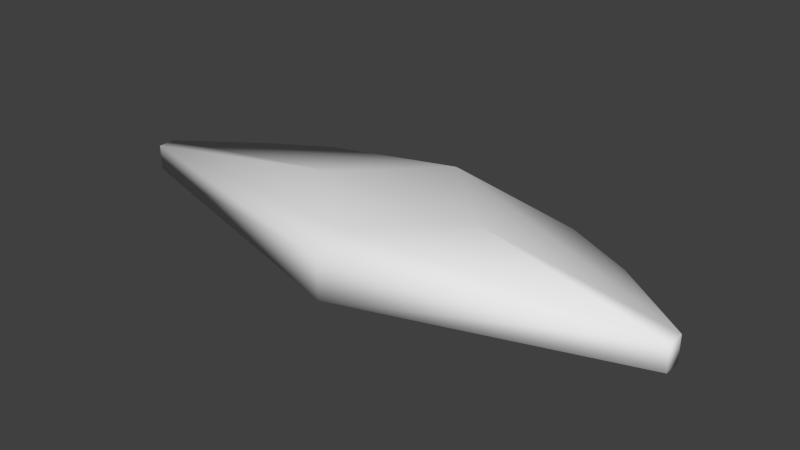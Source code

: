 # Source: hw_shield_collider.blend  (saved by Blender 2.76.0; exported with 4.5.12 LTS)
import bpy
from mathutils import Matrix  # noqa: F401  (used for matrix-valued properties, if any)

bpy.ops.wm.read_factory_settings(use_empty=True)
scene = bpy.context.scene
scene.name = 'Scene'

# ---- collections
col_collection_1 = bpy.data.collections.new('Collection 1'); scene.collection.children.link(col_collection_1)

# ---- world
world_world = bpy.data.worlds.new('World'); scene.world = world_world
world_world.color = (0.05088, 0.05088, 0.05088)
world_world.use_sun_shadow = False
world_world.sun_shadow_jitter_overblur = 0.0
world_world.cycles.sampling_method = 'MANUAL'
world_world.cycles.sample_map_resolution = 256

# ---- meshes
me_cube = bpy.data.meshes.new('Cube')
me_cube.from_pydata([(0.1166, -4.57e-05, -0.028), (0.08841, -4.569e-05, 0.03465), (-5.369e-05, -0.1167, -0.028), (-5.368e-05, -0.08851, 0.03465), (-5.366e-05, 0.1166, -0.028), (-5.366e-05, 0.08842, 0.03465), (-0.1167, -4.566e-05, -0.028), (-0.08852, -4.566e-05, 0.03465), (-5.369e-05, -0.1167, 0.01599), (-5.366e-05, 0.1166, 0.01599), (0.3087, -0.02178, -0.01151), (0.3087, -0.02178, 0.016), (-0.3088, -0.02178, 0.016), (-0.3088, -0.02178, -0.01151), (0.2215, 0.04096, -0.01151), (0.2215, 0.04096, 0.016), (-0.3088, -0.04086, -0.01151), (-0.3088, -0.04086, 0.016), (-0.2216, 0.04096, -0.01151), (-0.2216, 0.04096, 0.016), (0.3087, -0.04086, -0.01151), (0.3087, -0.04086, 0.016), (-0.1516, 0.06985, -0.01641), (-0.1516, 0.06985, 0.0209), (0.1515, 0.06985, 0.0209), (0.1515, 0.06985, -0.01641)], [], [(6, 4, 0), (11, 21, 20), (12, 19, 18), (2, 6, 0), (10, 11, 20), (13, 12, 18), (11, 10, 14, 15), (8, 21, 3), (2, 20, 21, 8), (11, 15, 24), (14, 10, 25), (12, 13, 16, 17), (4, 9, 24, 25), (20, 0, 10), (23, 5, 9), (5, 24, 9), (20, 2, 0), (2, 16, 6), (19, 23, 22, 18), (16, 13, 6), (7, 3, 1, 5), (25, 10, 4), (10, 0, 4), (18, 22, 13), (6, 13, 4), (13, 22, 4), (17, 7, 12), (3, 21, 1), (25, 24, 15, 14), (21, 11, 1), (17, 3, 7), (19, 12, 23), (12, 5, 23), (16, 2, 8, 17), (1, 11, 5), (11, 24, 5), (23, 9, 4, 22), (12, 7, 5), (8, 3, 17)])
me_cube.polygons.foreach_set('use_smooth', [True] * 39)
_uv = me_cube.uv_layers.new(name='UVMap')
_uv.uv.foreach_set('vector', [0.9964, 0.8742, 0.8755, 0.7532, 0.7546, 0.8742, 0.3893, 0.7054, 0.3893, 0.7054, 0.3893, 0.6971, 0.576, 0.7054, 0.5496, 0.7054, 0.5496, 0.6971, 0.8755, 0.9951, 0.9964, 0.8742, 0.7546, 0.8742, 0.3893, 0.6971, 0.3893, 0.7054, 0.3893, 0.6971, 0.576, 0.6971, 0.576, 0.7054, 0.5496, 0.6971, 0.696, 0.719, 0.3893, 0.6971, 0.4156, 0.6971, 0.4156, 0.7054, 0.2979, 0.6688, 0.0, 0.0, 0.2979, 0.6168, 0.4766, 0.7058, 0.9899, 0.99, 0.0, 0.0, 0.2979, 0.6688, 0.696, 0.719, 0.579, 0.6348, 0.0, 0.0, 0.9058, 0.911, 0.9899, 0.9715, 0.0, 0.0, 0.6953, 0.7199, 0.576, 0.6971, 0.576, 0.6971, 0.576, 0.7054, 0.0, 0.0, 0.479, 0.7083, 0.7954, 0.434, 0.7954, 0.4098, 0.9899, 0.99, 0.0, 0.0, 0.9899, 0.9715, 0.7953, 0.4341, 0.2979, 0.2901, 0.2979, 0.238, 0.2979, 0.2901, 0.0, 0.0, 0.2979, 0.238, 0.9899, 0.99, 0.4766, 0.7058, 0.3863, 0.7058, 0.4766, 0.7058, 0.0, 0.0, 0.5669, 0.7058, 0.5496, 0.7054, 0.7953, 0.4341, 0.0, 0.0, 0.9061, 0.9113, 0.9902, 0.9903, 0.9902, 0.9719, 0.5669, 0.7058, 0.4613, 0.4534, 0.2979, 0.6168, 0.1346, 0.4534, 0.2979, 0.2901, 0.0, 0.0, 0.9899, 0.9715, 0.0, 0.0, 0.9899, 0.9715, 0.0, 0.0, 0.8755, 0.7532, 0.9061, 0.9113, 0.0, 0.0, 0.9902, 0.9719, 0.5669, 0.7058, 0.9902, 0.9719, 0.8755, 0.7532, 0.9902, 0.9719, 0.0, 0.0, 0.0, 0.0, 0.6953, 0.7456, 0.0, 0.0, 0.6953, 0.7199, 0.2979, 0.6168, 0.0, 0.0, 0.1346, 0.4534, 0.0, 0.0, 0.7954, 0.434, 0.4156, 0.7054, 0.4156, 0.6971, 0.696, 0.7446, 0.696, 0.719, 0.1346, 0.4534, 0.6953, 0.7456, 0.2979, 0.6168, 0.4613, 0.4534, 0.5783, 0.6357, 0.6953, 0.7199, 0.7953, 0.4341, 0.6953, 0.7199, 0.2979, 0.2901, 0.7953, 0.4341, 0.576, 0.6971, 0.4766, 0.7058, 0.0, 0.0, 0.576, 0.7054, 0.1346, 0.4534, 0.696, 0.719, 0.2979, 0.2901, 0.696, 0.719, 0.0, 0.0, 0.2979, 0.2901, 0.7953, 0.4341, 0.479, 0.7083, 0.0, 0.0, 0.7953, 0.4099, 0.6953, 0.7199, 0.0, 0.0, 0.2979, 0.2901, 0.2979, 0.6688, 0.2979, 0.6168, 0.6953, 0.7456])
me_cube.use_remesh_preserve_volume = False
me_cube.use_remesh_preserve_attributes = False
me_cube.use_mirror_vertex_groups = False
me_cube.update()

# ---- objects
ob_hw_shield_mesh = bpy.data.objects.new('hw_shield_mesh', me_cube)

# ---- transforms, parenting, visibility, modifiers, constraints
ob_hw_shield_mesh.location = (0.0, 0.0, 0.0)
ob_hw_shield_mesh.lineart.crease_threshold = 0.0

# ---- collection membership
col_collection_1.objects.link(ob_hw_shield_mesh)

# ---- scene / render settings (as saved in the file)
scene.frame_start = 1; scene.frame_end = 1; scene.frame_set(1)
scene.render.engine = 'BLENDER_EEVEE_NEXT'
scene.render.resolution_percentage = 50
scene.render.dither_intensity = 0.0
scene.cycles.use_denoising = False
scene.cycles.samples = 10
scene.cycles.sampling_pattern = 'TABULATED_SOBOL'
scene.cycles.light_sampling_threshold = 0.0
scene.cycles.use_adaptive_sampling = False
scene.cycles.use_light_tree = False
scene.cycles.blur_glossy = 0.0
scene.cycles.pixel_filter_type = 'GAUSSIAN'
scene.cycles.sample_clamp_indirect = 0.0
scene.view_settings.view_transform = 'Standard'
bpy.context.view_layer.update()

# ---- added for rendering (the .blend has no active camera and no usable light): camera, sun
cam_auto = bpy.data.cameras.new('AutoCamera')
cam_auto.lens = 50.0
cam_auto.sensor_width = 36.0
cam_auto.clip_end = 1000.0
ob_auto_camera = bpy.data.objects.new('AutoCamera', cam_auto)
scene.collection.objects.link(ob_auto_camera)
ob_auto_camera.location = (0.613371, -0.736156, 0.494067)
ob_auto_camera.rotation_euler = (1.09748, -7.21219e-08, 0.694738)
scene.camera = ob_auto_camera
light_auto_sun = bpy.data.lights.new('AutoSun', 'SUN')
light_auto_sun.energy = 3.0
light_auto_sun.angle = 0.0523599
ob_auto_sun = bpy.data.objects.new('AutoSun', light_auto_sun)
scene.collection.objects.link(ob_auto_sun)
ob_auto_sun.rotation_euler = (0.872665, 0.174533, 0.523599)
bpy.context.view_layer.update()
